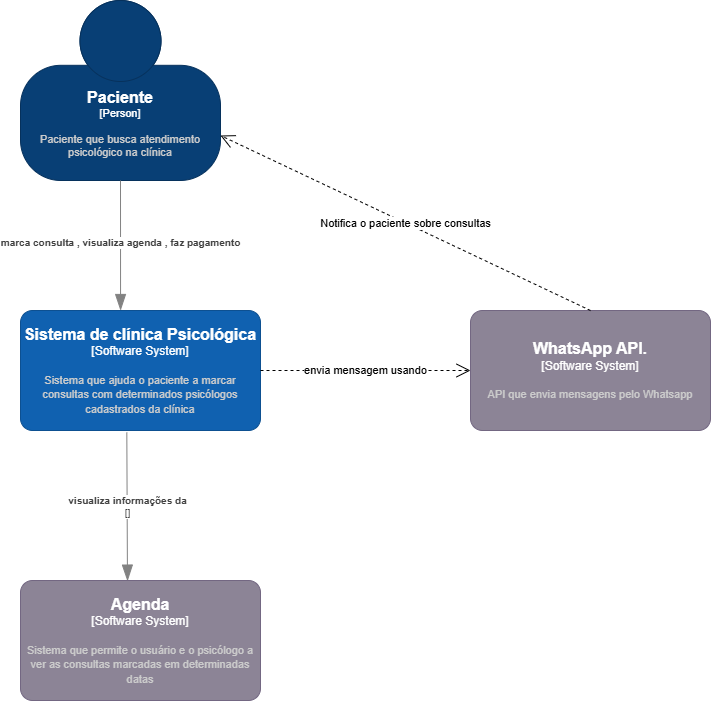

The diagram above was exported from draw.io. Its source (the exported page's mxGraphModel, read from the mxfile embedded in the PNG):
<mxGraphModel dx="1348" dy="627" grid="1" gridSize="10" guides="1" tooltips="1" connect="1" arrows="1" fold="1" page="1" pageScale="1" pageWidth="827" pageHeight="1169" math="0" shadow="0">
  <root>
    <mxCell id="0" />
    <mxCell id="1" parent="0" />
    <object placeholders="1" c4Name="Paciente" c4Type="Person" c4Description="Paciente que busca atendimento psicológico na clínica " label="&lt;font style=&quot;font-size: 16px&quot;&gt;&lt;b&gt;%c4Name%&lt;/b&gt;&lt;/font&gt;&lt;div&gt;[%c4Type%]&lt;/div&gt;&lt;br&gt;&lt;div&gt;&lt;font style=&quot;font-size: 11px&quot;&gt;&lt;font color=&quot;#cccccc&quot;&gt;%c4Description%&lt;/font&gt;&lt;/div&gt;" id="vbHEMzmdY-Q1d43PsW3P-1">
      <mxCell style="html=1;fontSize=11;dashed=0;whiteSpace=wrap;fillColor=#083F75;strokeColor=#06315C;fontColor=#ffffff;shape=mxgraph.c4.person2;align=center;metaEdit=1;points=[[0.5,0,0],[1,0.5,0],[1,0.75,0],[0.75,1,0],[0.5,1,0],[0.25,1,0],[0,0.75,0],[0,0.5,0]];resizable=0;" vertex="1" parent="1">
        <mxGeometry x="40" y="30" width="200" height="180" as="geometry" />
      </mxCell>
    </object>
    <object placeholders="1" c4Name="Sistema de clínica Psicológica" c4Type="Software System" c4Description="Sistema que ajuda o paciente a marcar consultas com determinados psicólogos cadastrados da clínica " label="&lt;font style=&quot;font-size: 16px&quot;&gt;&lt;b&gt;%c4Name%&lt;/b&gt;&lt;/font&gt;&lt;div&gt;[%c4Type%]&lt;/div&gt;&lt;br&gt;&lt;div&gt;&lt;font style=&quot;font-size: 11px&quot;&gt;&lt;font color=&quot;#cccccc&quot;&gt;%c4Description%&lt;/font&gt;&lt;/div&gt;" id="vbHEMzmdY-Q1d43PsW3P-2">
      <mxCell style="rounded=1;whiteSpace=wrap;html=1;labelBackgroundColor=none;fillColor=#1061B0;fontColor=#ffffff;align=center;arcSize=10;strokeColor=#0D5091;metaEdit=1;resizable=0;points=[[0.25,0,0],[0.5,0,0],[0.75,0,0],[1,0.25,0],[1,0.5,0],[1,0.75,0],[0.75,1,0],[0.5,1,0],[0.25,1,0],[0,0.75,0],[0,0.5,0],[0,0.25,0]];" vertex="1" parent="1">
        <mxGeometry x="40" y="340" width="240" height="120" as="geometry" />
      </mxCell>
    </object>
    <object placeholders="1" c4Type="Relationship" c4Description="marca consulta , visualiza agenda , faz pagamento" label="&lt;div style=&quot;text-align: left&quot;&gt;&lt;div style=&quot;text-align: center&quot;&gt;&lt;b&gt;%c4Description%&lt;/b&gt;&lt;/div&gt;" id="vbHEMzmdY-Q1d43PsW3P-4">
      <mxCell style="endArrow=blockThin;html=1;fontSize=10;fontColor=#404040;strokeWidth=1;endFill=1;strokeColor=#828282;elbow=vertical;metaEdit=1;endSize=14;startSize=14;jumpStyle=arc;jumpSize=16;rounded=0;edgeStyle=orthogonalEdgeStyle;exitX=0.5;exitY=1;exitDx=0;exitDy=0;exitPerimeter=0;entryX=0.417;entryY=0;entryDx=0;entryDy=0;entryPerimeter=0;" edge="1" parent="1" source="vbHEMzmdY-Q1d43PsW3P-1" target="vbHEMzmdY-Q1d43PsW3P-2">
        <mxGeometry x="-0.0412" width="240" relative="1" as="geometry">
          <mxPoint x="300" y="330" as="sourcePoint" />
          <mxPoint x="540" y="330" as="targetPoint" />
          <mxPoint as="offset" />
        </mxGeometry>
      </mxCell>
    </object>
    <object placeholders="1" c4Name="Agenda" c4Type="Software System" c4Description="Sistema que permite o usuário e o psicólogo a ver as consultas marcadas em determinadas datas" label="&lt;font style=&quot;font-size: 16px&quot;&gt;&lt;b&gt;%c4Name%&lt;/b&gt;&lt;/font&gt;&lt;div&gt;[%c4Type%]&lt;/div&gt;&lt;br&gt;&lt;div&gt;&lt;font style=&quot;font-size: 11px&quot;&gt;&lt;font color=&quot;#cccccc&quot;&gt;%c4Description%&lt;/font&gt;&lt;/div&gt;" id="vbHEMzmdY-Q1d43PsW3P-5">
      <mxCell style="rounded=1;whiteSpace=wrap;html=1;labelBackgroundColor=none;fillColor=#8C8496;fontColor=#ffffff;align=center;arcSize=10;strokeColor=#736782;metaEdit=1;resizable=0;points=[[0.25,0,0],[0.5,0,0],[0.75,0,0],[1,0.25,0],[1,0.5,0],[1,0.75,0],[0.75,1,0],[0.5,1,0],[0.25,1,0],[0,0.75,0],[0,0.5,0],[0,0.25,0]];" vertex="1" parent="1">
        <mxGeometry x="40" y="610" width="240" height="120" as="geometry" />
      </mxCell>
    </object>
    <object placeholders="1" c4Type="Relationship" c4Technology="" c4Description="visualiza informações da" label="&lt;div style=&quot;text-align: left&quot;&gt;&lt;div style=&quot;text-align: center&quot;&gt;&lt;b&gt;%c4Description%&lt;/b&gt;&lt;/div&gt;&lt;div style=&quot;text-align: center&quot;&gt;[%c4Technology%]&lt;/div&gt;&lt;/div&gt;" id="vbHEMzmdY-Q1d43PsW3P-6">
      <mxCell style="endArrow=blockThin;html=1;fontSize=10;fontColor=#404040;strokeWidth=1;endFill=1;strokeColor=#828282;elbow=vertical;metaEdit=1;endSize=14;startSize=14;jumpStyle=arc;jumpSize=16;rounded=0;edgeStyle=orthogonalEdgeStyle;exitX=0.443;exitY=1.015;exitDx=0;exitDy=0;exitPerimeter=0;entryX=0.446;entryY=0.005;entryDx=0;entryDy=0;entryPerimeter=0;" edge="1" parent="1" source="vbHEMzmdY-Q1d43PsW3P-2" target="vbHEMzmdY-Q1d43PsW3P-5">
        <mxGeometry width="240" relative="1" as="geometry">
          <mxPoint x="300" y="540" as="sourcePoint" />
          <mxPoint x="540" y="540" as="targetPoint" />
        </mxGeometry>
      </mxCell>
    </object>
    <object placeholders="1" c4Name="WhatsApp API." c4Type="Software System" c4Description="API que envia mensagens pelo Whatsapp" label="&lt;font style=&quot;font-size: 16px&quot;&gt;&lt;b&gt;%c4Name%&lt;/b&gt;&lt;/font&gt;&lt;div&gt;[%c4Type%]&lt;/div&gt;&lt;br&gt;&lt;div&gt;&lt;font style=&quot;font-size: 11px&quot;&gt;&lt;font color=&quot;#cccccc&quot;&gt;%c4Description%&lt;/font&gt;&lt;/div&gt;" id="vbHEMzmdY-Q1d43PsW3P-7">
      <mxCell style="rounded=1;whiteSpace=wrap;html=1;labelBackgroundColor=none;fillColor=#8C8496;fontColor=#ffffff;align=center;arcSize=10;strokeColor=#736782;metaEdit=1;resizable=0;points=[[0.25,0,0],[0.5,0,0],[0.75,0,0],[1,0.25,0],[1,0.5,0],[1,0.75,0],[0.75,1,0],[0.5,1,0],[0.25,1,0],[0,0.75,0],[0,0.5,0],[0,0.25,0]];" vertex="1" parent="1">
        <mxGeometry x="490" y="340" width="240" height="120" as="geometry" />
      </mxCell>
    </object>
    <mxCell id="vbHEMzmdY-Q1d43PsW3P-8" value="envia mensagem usando" style="endArrow=open;endSize=12;dashed=1;html=1;rounded=0;exitX=1;exitY=0.5;exitDx=0;exitDy=0;exitPerimeter=0;entryX=0;entryY=0.5;entryDx=0;entryDy=0;entryPerimeter=0;" edge="1" parent="1" source="vbHEMzmdY-Q1d43PsW3P-2" target="vbHEMzmdY-Q1d43PsW3P-7">
      <mxGeometry width="160" relative="1" as="geometry">
        <mxPoint x="290" y="400" as="sourcePoint" />
        <mxPoint x="450" y="400" as="targetPoint" />
      </mxGeometry>
    </mxCell>
    <mxCell id="vbHEMzmdY-Q1d43PsW3P-13" value="Notifica o paciente sobre consultas" style="endArrow=open;endSize=12;dashed=1;html=1;rounded=0;exitX=0.5;exitY=0;exitDx=0;exitDy=0;exitPerimeter=0;entryX=1;entryY=0.75;entryDx=0;entryDy=0;entryPerimeter=0;" edge="1" parent="1" source="vbHEMzmdY-Q1d43PsW3P-7" target="vbHEMzmdY-Q1d43PsW3P-1">
      <mxGeometry width="160" relative="1" as="geometry">
        <mxPoint x="290" y="-120" as="sourcePoint" />
        <mxPoint x="450" y="-120" as="targetPoint" />
      </mxGeometry>
    </mxCell>
  </root>
</mxGraphModel>